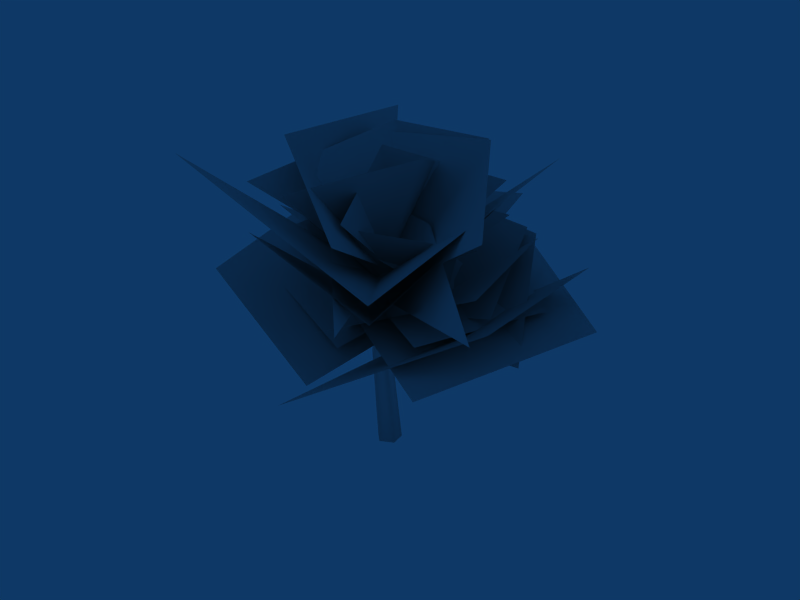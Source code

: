 # Source: mrbenTree.blend  (saved by Blender 2.45.0; exported with 4.5.12 LTS)
import bpy
from mathutils import Matrix  # noqa: F401  (used for matrix-valued properties, if any)

bpy.ops.wm.read_factory_settings(use_empty=True)
scene = bpy.context.scene
scene.name = 'Scene'

# ---- collections
col_collection_1 = bpy.data.collections.new('Collection 1'); scene.collection.children.link(col_collection_1)

# ---- materials (node trees are filled in below, after node groups)
mat_bushy = bpy.data.materials.new('bushy')
mat_bushy.alpha_threshold = 0.0
mat_bushy.preview_render_type = 'FLAT'
mat_bushy.roughness = 0.5

# ---- material node trees

# ---- world
world_world = bpy.data.worlds.new('World'); scene.world = world_world
world_world.color = (0.05656, 0.2208, 0.4)
world_world.use_sun_shadow = False
world_world.sun_shadow_jitter_overblur = 0.0
world_world.cycles.sampling_method = 'MANUAL'
world_world.cycles.sample_map_resolution = 256

# ---- meshes
me_bentree = bpy.data.meshes.new('benTree')
me_bentree.from_pydata([(-0.1716, -0.3318, 9.836), (-0.5659, -0.07816, 9.762), (-0.611, 0.2304, 10.12), (-0.2444, 0.1675, 10.41), (0.02713, -0.1799, 10.24), (-3.329, -4.154, 12.94), (-3.56, -4.005, 12.9), (-3.587, -3.824, 13.11), (-3.371, -3.861, 13.28), (-3.212, -4.064, 13.18), (-0.3132, -0.03839, 10.07), (-3.412, -3.981, 13.08), (-1.989, -1.935, 11.61), (-1.676, -2.136, 11.66), (-2.025, -1.69, 11.89), (-1.734, -1.74, 12.12), (-1.519, -2.016, 11.98), (-0.2841, 0.3628, 9.836), (-0.3015, -0.1058, 9.762), (-0.5442, -0.3017, 10.12), (-0.6767, 0.04582, 10.41), (-0.516, 0.4565, 10.24), (4.613, -0.4079, 12.94), (4.603, -0.683, 12.9), (4.46, -0.798, 13.11), (4.382, -0.594, 13.28), (4.477, -0.3529, 13.18), (-0.4645, 0.09153, 10.07), (4.507, -0.5671, 13.08), (2.022, -0.3849, 11.61), (2.035, -0.01312, 11.66), (1.829, -0.5404, 11.89), (1.724, -0.2646, 12.12), (1.851, 0.06121, 11.98), (0.7162, 0.7315, 0.03685), (0.8981, -0.4168, 0.03685), (-0.1378, -0.9446, 0.03685), (-0.9599, -0.1225, 0.03685), (-0.432, 0.9134, 0.03685), (0.4274, 0.4427, 14.36), (0.5342, -0.2314, 14.36), (-0.07389, -0.5412, 14.36), (-0.5565, -0.05864, 14.36), (-0.2466, 0.5495, 14.36), (0.01693, 0.03218, 0.03685), (0.01693, 0.03218, 14.36), (-0.02139, -0.3241, 7.274), (-0.1657, 0.5871, 7.274), (-0.8434, -0.7429, 7.274), (-1.496, -0.09058, 7.274), (-1.077, 0.7314, 7.274), (-4.894, -4.237, 13.3), (-5.648, 1.132, 14.36), (-0.3476, 0.1368, 9.007), (-0.3257, -5.914, 12.53), (3.036, 4.469, 10.86), (6.264, -1.506, 13.95), (-0.9879, -0.3743, 8.727), (-3.608, 6.188, 14.66), (3.297, -0.2451, 23.58), (-3.02, -7.199, 21.47), (-0.1143, -0.6098, 13.61), (-1.132, 7.607, 20.05), (-2.165, 1.995, 22.74), (4.297, 8.273, 19.78), (0.2496, 1.03, 13.6), (1.499, -6.472, 20.38), (-10.5, -7.023, 13.81), (-10.42, 6.766, 16.81), (5.594, 4.222, 13.83), (2.803, -11.41, 11.07), (-5.786, 7.686, 22.4), (3.04, 7.677, 22.82), (4.708, 0.6833, 13.21), (-7.019, -6.583, 21.29), (2.82, 1.254, 18.22), (15.73, -11.54, 18.65), (1.002, -1.979, 13.22), (-14.32, 6.926, 17.47), (-4.685, -0.9924, 18.22), (-10.16, 16.34, 18.65), (-1.572, 1.024, 13.22), (7.846, -13.98, 17.47), (7.552, -10.68, 18.14), (-9.632, -10.42, 23.81), (-1.572, 1.024, 13.22), (10.57, 5.038, 23.81), (12.69, -5.451, 15.72), (4.15, -15.3, 12.01), (2.148, -0.994, 9.256), (11.76, 8.082, 15.15), (7.114, 8.21, 16.39), (13.54, -3.135, 12.68), (-0.6156, -0.2322, 9.925), (-5.951, 11.86, 15.82), (15.37, 3.345, 13.22), (11.46, -11.19, 13.23), (-3.42, -2.366, 13.22), (3.654, 13.02, 13.23), (11.51, 3.004, 13.6), (8.649, -7.619, 14.36), (-2.223, -1.17, 13.6), (2.947, 10.08, 14.36), (6.526, 7.893, 16.84), (10.35, -1.869, 14.6), (-0.8883, -0.2046, 10.64), (-4.177, 9.244, 16.91), (10.6, -3.903, 16.84), (2.678, -10.78, 14.6), (0.4835, 0.3726, 10.64), (8.286, 6.635, 16.91), (7.157, -10.14, 16.46), (-2.034, -11.15, 20.43), (-0.1059, -0.2598, 11.61), (8.35, 2.063, 21.13), (-7.11, -2.732, 23.62), (-8.627, 11.49, 22.1), (-0.8731, 1.307, 13.6), (4.634, -10.64, 21.1), (4.651, 5.59, 23.63), (12.61, -6.292, 22.11), (1.008, -0.887, 13.61), (-9.425, 7.132, 21.11), (-7.429, 8.838, 16.45), (2.705, 12.95, 16.95), (3.717, 1.059, 13.19), (-7.926, -2.139, 15.34), (-7.463, -4.482, 13.66), (-7.563, 5.827, 16.96), (4.301, 3.736, 13.67), (2.704, -8.326, 12.49), (1.54, -4.967, 13.14), (-4.392, -3.226, 15.12), (-1.124, 3.217, 13.15), (5.519, 0.1964, 12.44), (-6.097, -2.623, 14.82), (-6.691, 3.908, 15.12), (0.3107, 2.415, 12.86), (0.1145, -4.823, 14.15), (-2.126, 3.741, 19.12), (6.079, 6.233, 18.21), (0.9545, 0.5212, 13.11), (-5.466, -4.067, 17.61), (0.5971, -4.459, 19.11), (-7.826, -2.849, 18.21), (-0.6327, -0.1756, 13.1), (7.185, 0.8994, 17.6), (7.477, 2.706, 13.11), (6.059, -3.737, 13.56), (-0.6327, -0.1756, 13.1), (2.152, 6.705, 13.56), (4.357, 5.496, 15.05), (6.92, -0.2456, 13.71), (0.1403, 0.4397, 11.33), (-2.092, 6.009, 15.09), (-3.12, 5.218, 15.05), (3.148, 5.711, 13.71), (0.2322, -0.4481, 11.33), (-5.763, -0.687, 15.09), (0.5533, 7.223, 13.11), (6.15, 3.731, 13.56), (0.5533, -1.382, 13.1), (-4.998, 3.546, 13.56)], [], [(10, 0, 1), (11, 6, 5), (10, 1, 2), (11, 7, 6), (10, 2, 3), (11, 8, 7), (10, 3, 4), (11, 9, 8), (4, 0, 10), (11, 5, 9), (0, 13, 12, 1), (13, 5, 6, 12), (1, 12, 14, 2), (12, 6, 7, 14), (2, 14, 15, 3), (14, 7, 8, 15), (3, 15, 16, 4), (15, 8, 9, 16), (5, 13, 16, 9), (13, 0, 4, 16), (27, 17, 18), (28, 23, 22), (27, 18, 19), (28, 24, 23), (27, 19, 20), (28, 25, 24), (27, 20, 21), (28, 26, 25), (21, 17, 27), (28, 22, 26), (17, 30, 29, 18), (30, 22, 23, 29), (18, 29, 31, 19), (29, 23, 24, 31), (19, 31, 32, 20), (31, 24, 25, 32), (20, 32, 33, 21), (32, 25, 26, 33), (22, 30, 33, 26), (30, 17, 21, 33), (44, 34, 35), (45, 40, 39), (44, 35, 36), (45, 41, 40), (44, 36, 37), (45, 42, 41), (44, 37, 38), (45, 43, 42), (38, 34, 44), (45, 39, 43), (34, 47, 46, 35), (47, 39, 40, 46), (35, 46, 48, 36), (46, 40, 41, 48), (36, 48, 49, 37), (48, 41, 42, 49), (37, 49, 50, 38), (49, 42, 43, 50), (39, 47, 50, 43), (47, 34, 38, 50), (51, 52, 53), (51, 53, 54), (55, 56, 57), (55, 57, 58), (59, 60, 61), (59, 61, 62), (63, 64, 65), (63, 65, 66), (67, 68, 69), (67, 69, 70), (71, 72, 73), (71, 73, 74), (75, 76, 77), (75, 77, 78), (79, 80, 81), (79, 81, 82), (83, 84, 85), (83, 85, 86), (87, 88, 89), (87, 89, 90), (91, 92, 93), (91, 93, 94), (95, 96, 97), (95, 97, 98), (99, 100, 101), (99, 101, 102), (103, 104, 105), (103, 105, 106), (107, 108, 109), (107, 109, 110), (111, 112, 113), (111, 113, 114), (115, 116, 117), (115, 117, 118), (119, 120, 121), (119, 121, 122), (123, 124, 125), (123, 125, 126), (127, 128, 129), (127, 129, 130), (131, 132, 133), (131, 133, 134), (135, 136, 137), (135, 137, 138), (139, 140, 141), (139, 141, 142), (143, 144, 145), (143, 145, 146), (147, 148, 149), (147, 149, 150), (151, 152, 153), (151, 153, 154), (155, 156, 157), (155, 157, 158), (159, 160, 161), (159, 161, 162)])
me_bentree.polygons.foreach_set('use_smooth', [True] * 116)
_uv = me_bentree.uv_layers.new(name='UVTex')
_uv.uv.foreach_set('vector', [-0.0744, 0.1524, -0.07738, 0.1135, -0.01299, 0.1374, -0.1759, 0.1243, -0.1376, 0.1244, -0.1641, 0.1533, -0.0744, 0.1524, -0.01299, 0.1374, -0.03346, 0.182, -0.1759, 0.1243, -0.164, 0.09534, -0.1376, 0.1244, -0.0744, 0.1524, -0.03346, 0.182, -0.1105, 0.1856, -0.1759, 0.1243, -0.2069, 0.1063, -0.164, 0.09534, -0.0744, 0.1524, -0.1105, 0.1856, -0.1376, 0.1433, -0.1759, 0.1243, -0.2069, 0.1421, -0.2069, 0.1063, -0.1376, 0.1433, -0.07738, 0.1135, -0.0744, 0.1524, -0.1759, 0.1243, -0.1641, 0.1533, -0.2069, 0.1421, -0.4098, 1.423, -0.3986, 1.067, -0.3376, 1.067, -0.3329, 1.422, -0.3986, 1.067, -0.3804, 0.6999, -0.3353, 0.6996, -0.3376, 1.067, 0.09452, 0.6729, 0.04648, 1.053, -0.01299, 1.053, 0.01957, 0.6725, 0.04648, 1.053, 0.09354, 1.423, 0.04955, 1.422, -0.01299, 1.053, -0.03346, 0.182, -0.05662, 0.4495, -0.1178, 0.4524, -0.1105, 0.1856, -0.05662, 0.4495, -0.01418, 0.6677, -0.05941, 0.6698, -0.1178, 0.4524, 0.02962, 0.6725, 0.00063, 0.3607, 0.05185, 0.3446, 0.09418, 0.6523, 0.00063, 0.3607, 0.05662, 0.07838, 0.09452, 0.06653, 0.05185, 0.3446, -0.1183, 0.7066, -0.1657, 1.057, -0.2263, 1.054, -0.1632, 0.7045, -0.1657, 1.057, -0.1196, 1.423, -0.196, 1.419, -0.2263, 1.054, -0.1945, 0.1986, -0.2597, 0.1932, -0.2081, 0.1533, 0.1305, 0.6431, 0.1195, 0.6152, 0.1594, 0.6306, -0.1945, 0.1986, -0.2081, 0.1533, -0.1376, 0.1761, 0.1305, 0.6431, 0.09474, 0.6383, 0.1195, 0.6152, -0.1945, 0.1986, -0.1376, 0.1761, -0.1457, 0.2299, 0.1305, 0.6431, 0.1194, 0.6679, 0.09474, 0.6383, -0.1945, 0.1986, -0.1457, 0.2299, -0.2211, 0.2405, 0.1305, 0.6431, 0.1594, 0.6632, 0.1194, 0.6679, -0.2211, 0.2405, -0.2597, 0.1932, -0.1945, 0.1986, 0.1305, 0.6431, 0.1594, 0.6306, 0.1594, 0.6632, 0.1594, 0.6679, 0.1779, 0.3704, 0.2304, 0.3559, 0.2255, 0.6497, 0.1779, 0.3704, 0.1599, 0.04101, 0.1987, 0.03027, 0.2304, 0.3559, -0.3329, 1.421, -0.2873, 1.074, -0.2263, 1.076, -0.2561, 1.423, -0.2873, 1.074, -0.3328, 0.7489, -0.2877, 0.75, -0.2263, 1.076, -0.01299, 0.67, -0.05709, 1.05, -0.1183, 1.05, -0.09017, 0.6698, -0.05709, 1.05, -0.03181, 1.423, -0.07712, 1.422, -0.1183, 1.05, -0.1457, 0.2299, -0.1378, 0.4248, -0.1977, 0.4332, -0.2211, 0.2405, 0.2304, 1.051, 0.1595, 1.423, 0.1404, 1.421, 0.2046, 1.05, 0.09546, 1.421, 0.1438, 1.049, 0.2046, 1.05, 0.1404, 1.421, 0.1438, 1.049, 0.09452, 0.6679, 0.1711, 0.6688, 0.2046, 1.05, -0.2951, 0.5532, -0.2464, 0.6698, -0.4224, 0.6308, 0.7165, -0.1291, 0.6228, -0.135, 0.698, -0.1727, -0.2951, 0.5532, -0.4224, 0.6308, -0.4225, 0.4845, 0.7165, -0.1291, 0.677, -0.08915, 0.6228, -0.135, -0.2951, 0.5532, -0.4225, 0.4845, -0.2465, 0.4332, 0.7165, -0.1291, 0.7859, -0.0985, 0.677, -0.08915, -0.2951, 0.5532, -0.2465, 0.4332, -0.1376, 0.5477, 0.7165, -0.1291, 0.7988, -0.1501, 0.7859, -0.0985, -0.1376, 0.5477, -0.2464, 0.6698, -0.2951, 0.5532, 0.7165, -0.1291, 0.698, -0.1727, 0.7988, -0.1501, 0.4194, -0.4208, 0.419, 0.5141, 0.269, 0.5142, 0.2304, -0.4208, 0.419, 0.5141, 0.3816, 1.422, 0.2706, 1.423, 0.269, 0.5142, 0.8959, 1.423, 1.004, 0.4935, 1.154, 0.4917, 1.085, 1.42, 1.004, 0.4935, 0.8994, -0.4176, 1.01, -0.4189, 1.154, 0.4917, 0.6207, 1.423, 0.7488, 0.6911, 0.8959, 0.6784, 0.8061, 1.407, 0.7488, 0.6911, 0.677, -0.08915, 0.7859, -0.0985, 0.8959, 0.6784, 0.6083, -0.3898, 0.6207, 0.5399, 0.4708, 0.5373, 0.4194, -0.3931, 0.6207, 0.5399, 0.5322, 1.423, 0.4213, 1.421, 0.4708, 0.5373, 1.155, 1.421, 1.273, 0.5104, 1.423, 0.5123, 1.266, 1.423, 1.273, 0.5104, 1.154, -0.4225, 1.343, -0.4201, 1.423, 0.5123, 0.0, 1.0, 1.0, 1.0, 1.0, 0.0, 0.0, 1.0, 1.0, 0.0, -2.384e-09, 0.0, 0.0, 1.0, 1.0, 1.0, 1.0, 0.0, 0.0, 1.0, 1.0, 0.0, -2.384e-09, 0.0, 0.0, 1.0, 1.0, 1.0, 1.0, 0.0, 0.0, 1.0, 1.0, 0.0, -2.384e-09, 0.0, 0.0, 1.0, 1.0, 1.0, 1.0, 0.0, 0.0, 1.0, 1.0, 0.0, -2.384e-09, 0.0, 0.0, 1.0, 1.0, 1.0, 1.0, 0.0, 0.0, 1.0, 1.0, 0.0, -2.384e-09, 0.0, 0.0, 1.0, 1.0, 1.0, 1.0, 0.0, 0.0, 1.0, 1.0, 0.0, -2.384e-09, 0.0, 0.0, 1.0, 1.0, 1.0, 1.0, 0.0, 0.0, 1.0, 1.0, 0.0, -2.384e-09, 0.0, 0.0, 1.0, 1.0, 1.0, 1.0, 0.0, 0.0, 1.0, 1.0, 0.0, -2.384e-09, 0.0, 0.0, 1.0, 1.0, 1.0, 1.0, 0.0, 0.0, 1.0, 1.0, 0.0, -2.384e-09, 0.0, 0.0, 1.0, 1.0, 1.0, 1.0, 0.0, 0.0, 1.0, 1.0, 0.0, -2.384e-09, 0.0, 0.0, 1.0, 1.0, 1.0, 1.0, 0.0, 0.0, 1.0, 1.0, 0.0, -2.384e-09, 0.0, 0.0, 1.0, 1.0, 1.0, 1.0, 0.0, 0.0, 1.0, 1.0, 0.0, -2.384e-09, 0.0, 0.0, 1.0, 1.0, 1.0, 1.0, 0.0, 0.0, 1.0, 1.0, 0.0, -2.384e-09, 0.0, 0.0, 1.0, 1.0, 1.0, 1.0, 0.0, 0.0, 1.0, 1.0, 0.0, -2.384e-09, 0.0, 0.0, 1.0, 1.0, 1.0, 1.0, 0.0, 0.0, 1.0, 1.0, 0.0, -2.384e-09, 0.0, 0.0, 1.0, 1.0, 1.0, 1.0, 0.0, 0.0, 1.0, 1.0, 0.0, -2.384e-09, 0.0, 0.0, 1.0, 1.0, 1.0, 1.0, 0.0, 0.0, 1.0, 1.0, 0.0, -2.384e-09, 0.0, 0.0, 1.0, 1.0, 1.0, 1.0, 0.0, 0.0, 1.0, 1.0, 0.0, -2.384e-09, 0.0, 0.0, 1.0, 1.0, 1.0, 1.0, 0.0, 0.0, 1.0, 1.0, 0.0, -2.384e-09, 0.0, 0.0, 1.0, 1.0, 1.0, 1.0, 0.0, 0.0, 1.0, 1.0, 0.0, -2.384e-09, 0.0, 0.0, 1.0, 1.0, 1.0, 1.0, 0.0, 0.0, 1.0, 1.0, 0.0, -2.384e-09, 0.0, 0.0, 1.0, 1.0, 1.0, 1.0, 0.0, 0.0, 1.0, 1.0, 0.0, -2.384e-09, 0.0, 0.0, 1.0, 1.0, 1.0, 1.0, 0.0, 0.0, 1.0, 1.0, 0.0, -2.384e-09, 0.0, 0.0, 1.0, 1.0, 1.0, 1.0, 0.0, 0.0, 1.0, 1.0, 0.0, -2.384e-09, 0.0, 0.0, 1.0, 1.0, 1.0, 1.0, 0.0, 0.0, 1.0, 1.0, 0.0, -2.384e-09, 0.0, 0.0, 1.0, 1.0, 1.0, 1.0, 0.0, 0.0, 1.0, 1.0, 0.0, -2.384e-09, 0.0, 0.0, 1.0, 1.0, 1.0, 1.0, 0.0, 0.0, 1.0, 1.0, 0.0, -2.384e-09, 0.0, 0.0, 1.0, 1.0, 1.0, 1.0, 0.0, 0.0, 1.0, 1.0, 0.0, -2.384e-09, 0.0])
me_bentree.materials.append(mat_bushy)
me_bentree.use_remesh_preserve_volume = False
me_bentree.use_remesh_preserve_attributes = False
me_bentree.use_mirror_vertex_groups = False
me_bentree.update()

# ---- objects
ob_bentree = bpy.data.objects.new('benTree', me_bentree)

# ---- transforms, parenting, visibility, modifiers, constraints
ob_bentree.location = (2.384e-07, -2.384e-07, 4.768e-07)
ob_bentree.lock_rotations_4d = False
ob_bentree.empty_display_type = 'ARROWS'
ob_bentree.color = (0.0, 0.0, 0.0, 1.0)
ob_bentree.lineart.crease_threshold = 0.0

# ---- collection membership
col_collection_1.objects.link(ob_bentree)

# ---- scene / render settings (as saved in the file)
scene.frame_start = 1; scene.frame_end = 250; scene.frame_set(1)
scene.render.engine = 'BLENDER_EEVEE_NEXT'
scene.render.image_settings.file_format = 'JPEG'
scene.render.image_settings.color_mode = 'RGB'
scene.render.image_settings.compression = 90
scene.render.resolution_x = 800
scene.render.resolution_y = 600
scene.render.pixel_aspect_x = 100.0
scene.render.pixel_aspect_y = 100.0
scene.render.fps = 25
scene.render.dither_intensity = 0.0
scene.render.use_compositing = False
scene.render.use_sequencer = False
scene.render.bake_margin = 2
scene.render.bake_bias = 0.0
scene.render.use_stamp_time = False
scene.render.use_stamp_date = False
scene.render.use_stamp_frame = False
scene.render.use_stamp_camera = False
scene.render.use_stamp_scene = False
scene.render.use_stamp_filename = False
scene.render.use_stamp_render_time = False
scene.render.stamp_font_size = 0
scene.cycles.use_denoising = False
scene.cycles.samples = 10
scene.cycles.sampling_pattern = 'TABULATED_SOBOL'
scene.cycles.light_sampling_threshold = 0.0
scene.cycles.use_adaptive_sampling = False
scene.cycles.use_light_tree = False
scene.cycles.blur_glossy = 0.0
scene.cycles.volume_bounces = 1
scene.cycles.pixel_filter_type = 'GAUSSIAN'
scene.cycles.sample_clamp_indirect = 0.0
scene.view_settings.view_transform = 'Raw'
bpy.context.view_layer.update()

# ---- added for rendering (the .blend has no active camera): camera
cam_auto = bpy.data.cameras.new('AutoCamera')
cam_auto.lens = 50.0
cam_auto.sensor_width = 36.0
cam_auto.clip_end = 1000.0
ob_auto_camera = bpy.data.objects.new('AutoCamera', cam_auto)
scene.collection.objects.link(ob_auto_camera)
ob_auto_camera.location = (46.6878, -54.6541, 48.7088)
ob_auto_camera.rotation_euler = (1.09748, -7.21219e-08, 0.694738)
scene.camera = ob_auto_camera
bpy.context.view_layer.update()
